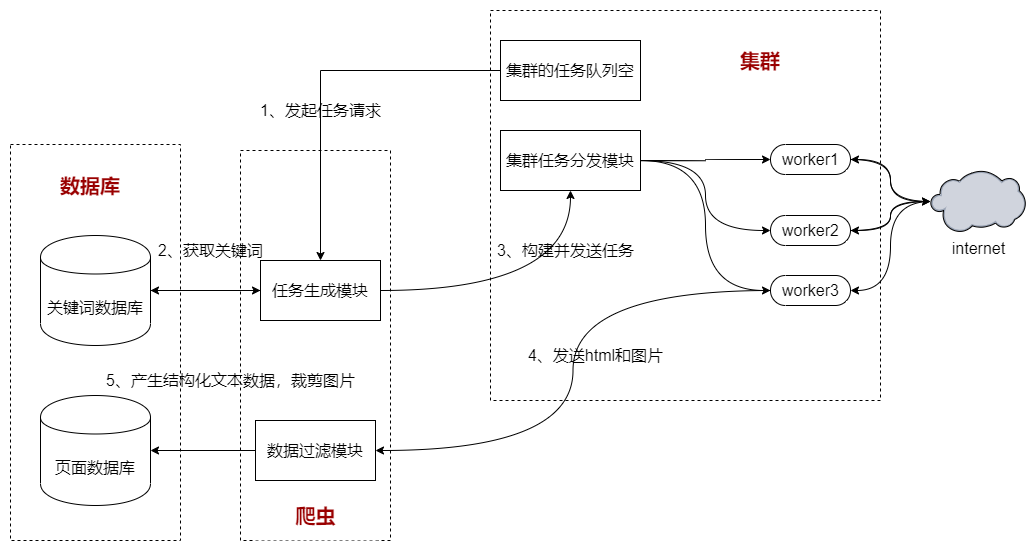

The diagram above was exported from draw.io. Its source (the exported page's mxGraphModel, read from the mxfile embedded in the PNG):
<mxGraphModel dx="1038" dy="660" grid="1" gridSize="10" guides="1" tooltips="1" connect="1" arrows="1" fold="1" page="1" pageScale="1" pageWidth="1200" pageHeight="1920" math="0" shadow="0">
  <root>
    <mxCell id="0" />
    <mxCell id="1" parent="0" />
    <mxCell id="N_RFUz6dL1zgCYD73yMX-45" value="" style="rounded=0;whiteSpace=wrap;html=1;dashed=1;fillColor=none;fontSize=16;" vertex="1" parent="1">
      <mxGeometry x="520" y="40" width="390" height="390" as="geometry" />
    </mxCell>
    <mxCell id="N_RFUz6dL1zgCYD73yMX-42" value="" style="rounded=0;whiteSpace=wrap;html=1;dashed=1;fillColor=none;fontSize=16;" vertex="1" parent="1">
      <mxGeometry x="40" y="174" width="170" height="396" as="geometry" />
    </mxCell>
    <mxCell id="N_RFUz6dL1zgCYD73yMX-8" style="edgeStyle=orthogonalEdgeStyle;curved=1;rounded=0;orthogonalLoop=1;jettySize=auto;html=1;fontSize=16;" edge="1" parent="1" source="N_RFUz6dL1zgCYD73yMX-1" target="N_RFUz6dL1zgCYD73yMX-2">
      <mxGeometry relative="1" as="geometry" />
    </mxCell>
    <mxCell id="N_RFUz6dL1zgCYD73yMX-1" value="关键词数据库" style="shape=cylinder;whiteSpace=wrap;html=1;boundedLbl=1;backgroundOutline=1;fontSize=16;" vertex="1" parent="1">
      <mxGeometry x="70" y="265" width="110" height="110" as="geometry" />
    </mxCell>
    <mxCell id="N_RFUz6dL1zgCYD73yMX-6" style="rounded=0;orthogonalLoop=1;jettySize=auto;html=1;edgeStyle=orthogonalEdgeStyle;curved=1;fontSize=16;" edge="1" parent="1" source="N_RFUz6dL1zgCYD73yMX-2" target="N_RFUz6dL1zgCYD73yMX-1">
      <mxGeometry relative="1" as="geometry" />
    </mxCell>
    <mxCell id="N_RFUz6dL1zgCYD73yMX-10" style="edgeStyle=orthogonalEdgeStyle;curved=1;rounded=0;orthogonalLoop=1;jettySize=auto;html=1;entryX=0.5;entryY=1;entryDx=0;entryDy=0;fontSize=16;" edge="1" parent="1" source="N_RFUz6dL1zgCYD73yMX-2" target="N_RFUz6dL1zgCYD73yMX-9">
      <mxGeometry relative="1" as="geometry" />
    </mxCell>
    <mxCell id="N_RFUz6dL1zgCYD73yMX-2" value="任务生成模块" style="rounded=0;whiteSpace=wrap;html=1;fontSize=16;" vertex="1" parent="1">
      <mxGeometry x="290" y="290" width="120" height="60" as="geometry" />
    </mxCell>
    <mxCell id="N_RFUz6dL1zgCYD73yMX-4" style="edgeStyle=orthogonalEdgeStyle;rounded=0;orthogonalLoop=1;jettySize=auto;html=1;entryX=0.5;entryY=0;entryDx=0;entryDy=0;fontSize=16;" edge="1" parent="1" source="N_RFUz6dL1zgCYD73yMX-3" target="N_RFUz6dL1zgCYD73yMX-2">
      <mxGeometry relative="1" as="geometry" />
    </mxCell>
    <mxCell id="N_RFUz6dL1zgCYD73yMX-3" value="集群的任务队列空" style="rounded=0;whiteSpace=wrap;html=1;fontSize=16;" vertex="1" parent="1">
      <mxGeometry x="530" y="70" width="140" height="60" as="geometry" />
    </mxCell>
    <mxCell id="N_RFUz6dL1zgCYD73yMX-5" value="1、发起任务请求" style="text;html=1;align=center;verticalAlign=middle;resizable=0;points=[];autosize=1;strokeColor=none;fillColor=none;fontSize=16;" vertex="1" parent="1">
      <mxGeometry x="280" y="130" width="140" height="20" as="geometry" />
    </mxCell>
    <mxCell id="N_RFUz6dL1zgCYD73yMX-7" value="2、获取关键词" style="text;html=1;align=center;verticalAlign=middle;resizable=0;points=[];autosize=1;strokeColor=none;fillColor=none;fontSize=16;" vertex="1" parent="1">
      <mxGeometry x="180" y="270" width="120" height="20" as="geometry" />
    </mxCell>
    <mxCell id="N_RFUz6dL1zgCYD73yMX-29" style="edgeStyle=orthogonalEdgeStyle;curved=1;rounded=0;orthogonalLoop=1;jettySize=auto;html=1;entryX=0;entryY=0.5;entryDx=0;entryDy=0;entryPerimeter=0;fontSize=16;" edge="1" parent="1" source="N_RFUz6dL1zgCYD73yMX-9" target="N_RFUz6dL1zgCYD73yMX-15">
      <mxGeometry relative="1" as="geometry" />
    </mxCell>
    <mxCell id="N_RFUz6dL1zgCYD73yMX-31" style="edgeStyle=orthogonalEdgeStyle;curved=1;rounded=0;orthogonalLoop=1;jettySize=auto;html=1;entryX=0;entryY=0.5;entryDx=0;entryDy=0;entryPerimeter=0;fontSize=16;" edge="1" parent="1" source="N_RFUz6dL1zgCYD73yMX-9" target="N_RFUz6dL1zgCYD73yMX-17">
      <mxGeometry relative="1" as="geometry" />
    </mxCell>
    <mxCell id="N_RFUz6dL1zgCYD73yMX-34" style="edgeStyle=orthogonalEdgeStyle;curved=1;rounded=0;orthogonalLoop=1;jettySize=auto;html=1;entryX=0;entryY=0.5;entryDx=0;entryDy=0;entryPerimeter=0;fontSize=16;" edge="1" parent="1" source="N_RFUz6dL1zgCYD73yMX-9" target="N_RFUz6dL1zgCYD73yMX-16">
      <mxGeometry relative="1" as="geometry" />
    </mxCell>
    <mxCell id="N_RFUz6dL1zgCYD73yMX-9" value="集群任务分发模块" style="rounded=0;whiteSpace=wrap;html=1;fontSize=16;" vertex="1" parent="1">
      <mxGeometry x="530" y="160" width="140" height="60" as="geometry" />
    </mxCell>
    <mxCell id="N_RFUz6dL1zgCYD73yMX-11" value="3、构建并发送任务" style="text;html=1;align=center;verticalAlign=middle;resizable=0;points=[];autosize=1;strokeColor=none;fillColor=none;fontSize=16;" vertex="1" parent="1">
      <mxGeometry x="520" y="270" width="150" height="20" as="geometry" />
    </mxCell>
    <mxCell id="N_RFUz6dL1zgCYD73yMX-19" style="edgeStyle=orthogonalEdgeStyle;curved=1;rounded=0;orthogonalLoop=1;jettySize=auto;html=1;fontSize=16;" edge="1" parent="1" source="N_RFUz6dL1zgCYD73yMX-15" target="N_RFUz6dL1zgCYD73yMX-18">
      <mxGeometry relative="1" as="geometry" />
    </mxCell>
    <mxCell id="N_RFUz6dL1zgCYD73yMX-15" value="worker1" style="html=1;dashed=0;whitespace=wrap;shape=mxgraph.dfd.start;fontSize=16;" vertex="1" parent="1">
      <mxGeometry x="800" y="174" width="80" height="30" as="geometry" />
    </mxCell>
    <mxCell id="N_RFUz6dL1zgCYD73yMX-22" style="edgeStyle=orthogonalEdgeStyle;curved=1;rounded=0;orthogonalLoop=1;jettySize=auto;html=1;fontSize=16;" edge="1" parent="1" source="N_RFUz6dL1zgCYD73yMX-16" target="N_RFUz6dL1zgCYD73yMX-18">
      <mxGeometry relative="1" as="geometry" />
    </mxCell>
    <mxCell id="N_RFUz6dL1zgCYD73yMX-16" value="worker2" style="html=1;dashed=0;whitespace=wrap;shape=mxgraph.dfd.start;fontSize=16;" vertex="1" parent="1">
      <mxGeometry x="800" y="245" width="80" height="30" as="geometry" />
    </mxCell>
    <mxCell id="N_RFUz6dL1zgCYD73yMX-36" style="edgeStyle=orthogonalEdgeStyle;curved=1;rounded=0;orthogonalLoop=1;jettySize=auto;html=1;entryX=1;entryY=0.5;entryDx=0;entryDy=0;fontSize=16;" edge="1" parent="1" source="N_RFUz6dL1zgCYD73yMX-17" target="N_RFUz6dL1zgCYD73yMX-27">
      <mxGeometry relative="1" as="geometry" />
    </mxCell>
    <mxCell id="N_RFUz6dL1zgCYD73yMX-17" value="worker3" style="html=1;dashed=0;whitespace=wrap;shape=mxgraph.dfd.start;fontSize=16;" vertex="1" parent="1">
      <mxGeometry x="800" y="305" width="80" height="30" as="geometry" />
    </mxCell>
    <mxCell id="N_RFUz6dL1zgCYD73yMX-21" style="edgeStyle=orthogonalEdgeStyle;curved=1;rounded=0;orthogonalLoop=1;jettySize=auto;html=1;entryX=1;entryY=0.5;entryDx=0;entryDy=0;entryPerimeter=0;fontSize=16;" edge="1" parent="1" source="N_RFUz6dL1zgCYD73yMX-18" target="N_RFUz6dL1zgCYD73yMX-15">
      <mxGeometry relative="1" as="geometry" />
    </mxCell>
    <mxCell id="N_RFUz6dL1zgCYD73yMX-23" style="edgeStyle=orthogonalEdgeStyle;curved=1;rounded=0;orthogonalLoop=1;jettySize=auto;html=1;entryX=1;entryY=0.5;entryDx=0;entryDy=0;entryPerimeter=0;fontSize=16;" edge="1" parent="1" source="N_RFUz6dL1zgCYD73yMX-18" target="N_RFUz6dL1zgCYD73yMX-16">
      <mxGeometry relative="1" as="geometry" />
    </mxCell>
    <mxCell id="N_RFUz6dL1zgCYD73yMX-25" style="edgeStyle=orthogonalEdgeStyle;curved=1;rounded=0;orthogonalLoop=1;jettySize=auto;html=1;entryX=1;entryY=0.5;entryDx=0;entryDy=0;entryPerimeter=0;fontSize=16;" edge="1" parent="1" source="N_RFUz6dL1zgCYD73yMX-18" target="N_RFUz6dL1zgCYD73yMX-17">
      <mxGeometry relative="1" as="geometry" />
    </mxCell>
    <mxCell id="N_RFUz6dL1zgCYD73yMX-18" value="internet" style="verticalLabelPosition=bottom;sketch=0;aspect=fixed;html=1;verticalAlign=top;strokeColor=none;align=center;outlineConnect=0;shape=mxgraph.citrix.cloud;fontSize=16;" vertex="1" parent="1">
      <mxGeometry x="960" y="200" width="95" height="62" as="geometry" />
    </mxCell>
    <mxCell id="N_RFUz6dL1zgCYD73yMX-38" style="edgeStyle=orthogonalEdgeStyle;curved=1;rounded=0;orthogonalLoop=1;jettySize=auto;html=1;entryX=1;entryY=0.5;entryDx=0;entryDy=0;fontSize=16;" edge="1" parent="1" source="N_RFUz6dL1zgCYD73yMX-27" target="N_RFUz6dL1zgCYD73yMX-28">
      <mxGeometry relative="1" as="geometry" />
    </mxCell>
    <mxCell id="N_RFUz6dL1zgCYD73yMX-27" value="数据过滤模块" style="rounded=0;whiteSpace=wrap;html=1;fontSize=16;" vertex="1" parent="1">
      <mxGeometry x="285" y="450" width="120" height="60" as="geometry" />
    </mxCell>
    <mxCell id="N_RFUz6dL1zgCYD73yMX-28" value="页面数据库" style="shape=cylinder;whiteSpace=wrap;html=1;boundedLbl=1;backgroundOutline=1;fontSize=16;" vertex="1" parent="1">
      <mxGeometry x="70" y="425" width="110" height="110" as="geometry" />
    </mxCell>
    <mxCell id="N_RFUz6dL1zgCYD73yMX-37" value="4、发送html和图片" style="text;html=1;align=center;verticalAlign=middle;resizable=0;points=[];autosize=1;strokeColor=none;fillColor=none;fontSize=16;" vertex="1" parent="1">
      <mxGeometry x="550" y="375" width="150" height="20" as="geometry" />
    </mxCell>
    <mxCell id="N_RFUz6dL1zgCYD73yMX-39" value="5、产生结构化文本数据，裁剪图片" style="text;html=1;align=center;verticalAlign=middle;resizable=0;points=[];autosize=1;strokeColor=none;fillColor=none;fontSize=16;" vertex="1" parent="1">
      <mxGeometry x="130" y="400" width="260" height="20" as="geometry" />
    </mxCell>
    <mxCell id="N_RFUz6dL1zgCYD73yMX-44" value="" style="rounded=0;whiteSpace=wrap;html=1;dashed=1;fillColor=none;fontSize=16;" vertex="1" parent="1">
      <mxGeometry x="270" y="180" width="150" height="390" as="geometry" />
    </mxCell>
    <mxCell id="N_RFUz6dL1zgCYD73yMX-46" value="数据库" style="rounded=0;whiteSpace=wrap;html=1;dashed=1;fillColor=default;strokeColor=none;fontStyle=1;fontSize=20;fontColor=#990000;" vertex="1" parent="1">
      <mxGeometry x="60" y="185" width="120" height="60" as="geometry" />
    </mxCell>
    <mxCell id="N_RFUz6dL1zgCYD73yMX-47" value="爬虫" style="rounded=0;whiteSpace=wrap;html=1;dashed=1;fillColor=default;strokeColor=none;fontStyle=1;fontSize=20;fontColor=#990000;" vertex="1" parent="1">
      <mxGeometry x="282.5" y="520" width="125" height="50" as="geometry" />
    </mxCell>
    <mxCell id="N_RFUz6dL1zgCYD73yMX-48" value="集群" style="rounded=0;whiteSpace=wrap;html=1;dashed=1;fillColor=default;strokeColor=none;fontStyle=1;fontSize=20;fontColor=#990000;" vertex="1" parent="1">
      <mxGeometry x="730" y="60" width="120" height="60" as="geometry" />
    </mxCell>
  </root>
</mxGraphModel>